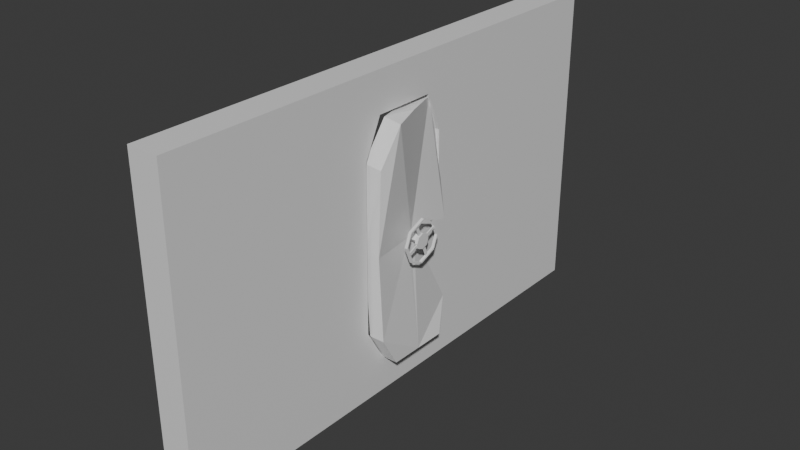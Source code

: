 # Source: modelo_PortaSalaDeMaquinas_SEMTEXTURA_MONTADO.blend  (saved by Blender 4.1.23; exported with 4.5.12 LTS)
import bpy
from mathutils import Matrix  # noqa: F401  (used for matrix-valued properties, if any)

bpy.ops.wm.read_factory_settings(use_empty=True)
scene = bpy.context.scene
scene.name = 'Scene'

# ---- collections
col_collection = bpy.data.collections.new('Collection'); scene.collection.children.link(col_collection)

# ---- materials (node trees are filled in below, after node groups)
mat_material = bpy.data.materials.new('Material')
mat_material.alpha_threshold = 0.0
mat_material.use_transparent_shadow = False
mat_material.roughness = 0.5
mat_material.line_color = (0.0, 0.0, 0.0, 1.0)

# ---- material node trees
mat_material.use_nodes = True; mat_material.node_tree.nodes.clear()
_N = mat_material.node_tree.nodes; _L = mat_material.node_tree.links
n0 = _N.new('ShaderNodeOutputMaterial'); n0.name = 'Material Output'; n0.location = (300, 300)
n1 = _N.new('ShaderNodeBsdfPrincipled'); n1.name = 'Principled BSDF'; n1.location = (10, 300)
n1.inputs[3].default_value = 1.45
_L.new(n1.outputs[0], n0.inputs[0])
n0.is_active_output = True

# ---- world
world_world = bpy.data.worlds.new('World'); scene.world = world_world
world_world.use_nodes = True; world_world.node_tree.nodes.clear()
_N = world_world.node_tree.nodes; _L = world_world.node_tree.links
n0 = _N.new('ShaderNodeOutputWorld'); n0.name = 'World Output'; n0.location = (300, 300)
n1 = _N.new('ShaderNodeBackground'); n1.name = 'Background'; n1.location = (10, 300)
n1.inputs[0].default_value = (0.05088, 0.05088, 0.05088, 1.0)
_L.new(n1.outputs[0], n0.inputs[0])
n0.is_active_output = True
world_world.color = (0.05088, 0.05088, 0.05088)
world_world.use_sun_shadow = False
world_world.sun_shadow_jitter_overblur = 0.0

# ---- meshes
me_cube = bpy.data.meshes.new('Cube')
me_cube.from_pydata([(0.9654, 0.1155, 0.7482), (0.9654, 0.1101, -0.7507), (0.9654, -0.1293, 0.7482), (0.9654, -0.1331, -0.7507), (0.8462, 1.0, 1.0), (0.8462, 1.0, -1.0), (0.8462, -1.0, 1.0), (0.8462, -1.0, -1.0), (0.9654, 1.0, 1.0), (0.9654, 1.0, -1.0), (0.9654, -1.0, 1.0), (0.9654, -1.0, -1.0), (0.9654, 1.0, -0.5), (0.9654, -1.0, -0.5), (0.8462, 1.0, -0.5), (0.9654, -0.201, -0.5539), (0.8462, -1.0, -0.5), (0.9654, 0.1781, -0.5539), (0.8462, -1.0, 0.5), (0.9654, 0.1761, 0.5055), (0.9654, 1.0, 0.5), (0.9654, -1.0, 0.5), (0.8462, 1.0, 0.5), (0.9654, -0.1991, 0.5055), (0.8391, 0.1155, 0.7482), (0.8391, 0.1101, -0.7507), (0.8391, -0.1293, 0.7482), (0.8391, -0.1331, -0.7507), (0.8391, -0.201, -0.5539), (0.8391, 0.1781, -0.5539), (0.8391, 0.1761, 0.5055), (0.8391, -0.1991, 0.5055)], [], [(8, 4, 6, 10), (21, 10, 6, 18), (5, 9, 11, 7), (23, 2, 10, 21), (22, 4, 8, 20), (2, 0, 8, 10), (1, 3, 11, 9), (19, 20, 8, 0), (14, 22, 20, 12), (11, 13, 16, 7), (4, 22, 30, 24), (3, 15, 13, 11), (5, 14, 12, 9), (1, 9, 12, 17), (15, 3, 27, 28), (15, 23, 21, 13), (17, 12, 20, 19), (13, 21, 18, 16), (6, 4, 24, 26), (2, 23, 31, 26), (1, 17, 29, 25), (23, 15, 28, 31), (0, 2, 26, 24), (17, 19, 30, 29), (19, 0, 24, 30), (3, 1, 25, 27), (18, 6, 26, 31), (16, 18, 31, 28), (7, 16, 28, 27), (5, 7, 27, 25), (14, 5, 25, 29), (22, 14, 29, 30)])
_uv = me_cube.uv_layers.new(name='UVMap')
_uv.uv.foreach_set('vector', [0.625, 0.5, 0.875, 0.5, 0.875, 0.75, 0.625, 0.75, 0.5625, 0.75, 0.625, 0.75, 0.625, 1.0, 0.5625, 1.0, 0.125, 0.5, 0.375, 0.5, 0.375, 0.75, 0.125, 0.75, 0.5188, 0.6627, 0.5377, 0.6627, 0.625, 0.75, 0.5625, 0.75, 0.5625, 0.25, 0.625, 0.25, 0.625, 0.5, 0.5625, 0.5, 0.5377, 0.6627, 0.5377, 0.5873, 0.625, 0.5, 0.625, 0.75, 0.4623, 0.5873, 0.4623, 0.6627, 0.375, 0.75, 0.375, 0.5, 0.5188, 0.5873, 0.5625, 0.5, 0.625, 0.5, 0.5377, 0.5873, 0.4375, 0.25, 0.5625, 0.25, 0.5625, 0.5, 0.4375, 0.5, 0.375, 0.75, 0.4375, 0.75, 0.4375, 1.0, 0.375, 1.0, 0.625, 0.25, 0.5625, 0.25, 0.5188, 0.5873, 0.5377, 0.5873, 0.4623, 0.6627, 0.4812, 0.6627, 0.4375, 0.75, 0.375, 0.75, 0.375, 0.25, 0.4375, 0.25, 0.4375, 0.5, 0.375, 0.5, 0.4623, 0.5873, 0.375, 0.5, 0.4375, 0.5, 0.4812, 0.5873, 0.4812, 0.6627, 0.4623, 0.6627, 0.4623, 0.6627, 0.4812, 0.6627, 0.4812, 0.6627, 0.5188, 0.6627, 0.5625, 0.75, 0.4375, 0.75, 0.4812, 0.5873, 0.4375, 0.5, 0.5625, 0.5, 0.5188, 0.5873, 0.4375, 0.75, 0.5625, 0.75, 0.5625, 1.0, 0.4375, 1.0, 0.875, 0.75, 0.625, 0.25, 0.5377, 0.5873, 0.5377, 0.6627, 0.5377, 0.6627, 0.5188, 0.6627, 0.5188, 0.6627, 0.5377, 0.6627, 0.4623, 0.5873, 0.4812, 0.5873, 0.4812, 0.5873, 0.4623, 0.5873, 0.5188, 0.6627, 0.4812, 0.6627, 0.4812, 0.6627, 0.5188, 0.6627, 0.5377, 0.5873, 0.5377, 0.6627, 0.5377, 0.6627, 0.5377, 0.5873, 0.4812, 0.5873, 0.5188, 0.5873, 0.5188, 0.5873, 0.4812, 0.5873, 0.5188, 0.5873, 0.5377, 0.5873, 0.5377, 0.5873, 0.5188, 0.5873, 0.4623, 0.6627, 0.4623, 0.5873, 0.4623, 0.5873, 0.4623, 0.6627, 0.5625, 1.0, 0.875, 0.75, 0.5377, 0.6627, 0.5188, 0.6627, 0.4375, 1.0, 0.5625, 1.0, 0.5188, 0.6627, 0.4812, 0.6627, 0.375, 1.0, 0.4375, 1.0, 0.4812, 0.6627, 0.4623, 0.6627, 0.125, 0.5, 0.375, 1.0, 0.4623, 0.6627, 0.4623, 0.5873, 0.4375, 0.25, 0.125, 0.5, 0.4623, 0.5873, 0.4812, 0.5873, 0.5625, 0.25, 0.4375, 0.25, 0.4812, 0.5873, 0.5188, 0.5873])
me_cube.materials.append(mat_material)
me_cube.use_mirror_x = True
me_cube.use_mirror_vertex_groups = False
me_cube.use_mirror_topology = True
me_cube.update()
me_cube_001 = bpy.data.meshes.new('Cube.001')
me_cube_001.from_pydata([(0.956, 0.1305, 0.7253), (1.024, 0.1216, -0.7736), (1.032, -0.1075, 0.7107), (1.024, -0.1216, -0.7736), (1.024, -0.1896, -0.5768), (0.9857, 0.1895, -0.5768), (0.9419, 0.1895, 0.4826), (1.007, -0.1754, 0.4701), (0.9075, 0.1165, 0.7253), (0.9641, 0.1216, -0.7736), (0.976, -0.1215, 0.7379), (0.9641, -0.1216, -0.7736), (0.9641, -0.1896, -0.5768), (0.9255, 0.1895, -0.5768), (0.8833, 0.1755, 0.4826), (0.951, -0.1894, 0.4973), (1.024, -1.347e-05, -0.7736), (0.9641, -1.347e-05, -0.7736), (0.9959, 0.004579, 0.7253), (0.9357, 0.004579, 0.7253), (1.006, -0.1886, -0.04709), (0.9455, -0.1886, -0.04709), (0.9857, 0.1886, -0.04709), (0.9255, 0.1886, -0.04709), (1.037, -0.01322, -0.04709), (0.9857, -0.01322, -0.04709), (0.9857, 0.01912, -0.04709), (0.9857, 0.002554, -0.01811), (1.037, 0.001871, -0.07654), (1.037, 0.002554, -0.01811), (0.9857, 0.001871, -0.07654), (1.037, 0.01912, -0.04709)], [], [(13, 23, 14, 8, 19, 10, 15, 21, 12, 11, 17, 9), (2, 7, 15, 10), (1, 5, 13, 9), (6, 0, 8, 14), (16, 1, 9, 17), (22, 6, 14, 23), (20, 4, 12, 21), (4, 3, 11, 12), (18, 2, 10, 19), (3, 16, 17, 11), (0, 18, 19, 8), (7, 20, 21, 15), (5, 22, 23, 13), (27, 26, 31, 29), (3, 4, 20, 25, 30, 16), (26, 30, 28, 31), (1, 16, 30, 26, 22, 5), (31, 28, 24, 29), (26, 27, 18, 0, 6, 22), (25, 20, 7, 2, 18, 27), (25, 27, 29, 24), (30, 25, 24, 28)])
_uv = me_cube_001.uv_layers.new(name='UVMap')
_uv.uv.foreach_set('vector', [0.4812, 0.5873, 0.5, 0.5873, 0.5188, 0.5873, 0.5377, 0.5873, 0.5377, 0.625, 0.5377, 0.6627, 0.5188, 0.6627, 0.5, 0.6627, 0.4812, 0.6627, 0.4623, 0.6627, 0.4623, 0.625, 0.4623, 0.5873, 0.5377, 0.6627, 0.5188, 0.6627, 0.5188, 0.6627, 0.5377, 0.6627, 0.4623, 0.5873, 0.4812, 0.5873, 0.4812, 0.5873, 0.4623, 0.5873, 0.5188, 0.5873, 0.5377, 0.5873, 0.5377, 0.5873, 0.5188, 0.5873, 0.4623, 0.625, 0.4623, 0.5873, 0.4623, 0.5873, 0.4623, 0.625, 0.5, 0.5873, 0.5188, 0.5873, 0.5188, 0.5873, 0.5, 0.5873, 0.5, 0.6627, 0.4812, 0.6627, 0.4812, 0.6627, 0.5, 0.6627, 0.4812, 0.6627, 0.4623, 0.6627, 0.4623, 0.6627, 0.4812, 0.6627, 0.5377, 0.625, 0.5377, 0.6627, 0.5377, 0.6627, 0.5377, 0.625, 0.4623, 0.6627, 0.4623, 0.625, 0.4623, 0.625, 0.4623, 0.6627, 0.5377, 0.5873, 0.5377, 0.625, 0.5377, 0.625, 0.5377, 0.5873, 0.5188, 0.6627, 0.5, 0.6627, 0.5, 0.6627, 0.5188, 0.6627, 0.4812, 0.5873, 0.5, 0.5873, 0.5, 0.5873, 0.4812, 0.5873, 0.5255, 0.625, 0.4996, 0.6003, 0.4996, 0.6003, 0.5255, 0.625, 0.4623, 0.6627, 0.4812, 0.6627, 0.5, 0.6627, 0.4996, 0.6491, 0.4722, 0.625, 0.4623, 0.625, 0.4996, 0.6003, 0.4722, 0.625, 0.4722, 0.625, 0.4996, 0.6003, 0.4623, 0.5873, 0.4623, 0.625, 0.4722, 0.625, 0.4996, 0.6003, 0.5, 0.5873, 0.4812, 0.5873, 0.4996, 0.6003, 0.4722, 0.625, 0.4996, 0.6491, 0.5255, 0.625, 0.4996, 0.6003, 0.5255, 0.625, 0.5377, 0.625, 0.5377, 0.5873, 0.5188, 0.5873, 0.5, 0.5873, 0.4996, 0.6491, 0.5, 0.6627, 0.5188, 0.6627, 0.5377, 0.6627, 0.5377, 0.625, 0.5255, 0.625, 0.4996, 0.6491, 0.5255, 0.625, 0.5255, 0.625, 0.4996, 0.6491, 0.4722, 0.625, 0.4996, 0.6491, 0.4996, 0.6491, 0.4722, 0.625])
me_cube_001.materials.append(mat_material)
me_cube_001.use_mirror_x = True
me_cube_001.use_mirror_vertex_groups = False
me_cube_001.use_mirror_topology = True
me_cube_001.update()
me_cylinder = bpy.data.meshes.new('Cylinder')
me_cylinder.from_pydata([(51.4, 0.514, -0.9801), (51.76, 0.958, -0.7928), (51.65, 0.03451, -0.5691), (51.76, 0.5568, -1.761), (51.4, 0.03451, -1.438), (51.76, 0.2193, -1.901), (51.65, -0.4883, -0.9799), (51.76, -0.7491, -1.5), (51.4, -0.4883, -0.9801), (51.76, -0.8889, -1.162), (51.65, 0.03451, -1.438), (51.76, -0.4878, -0.194), (51.4, 0.03451, -0.5693), (51.76, -0.1503, -0.05417), (51.65, 0.514, -0.9799), (51.76, 0.8182, -0.4553), (51.6, 0.958, -0.794), (51.6, 0.5568, -1.762), (51.6, 0.2193, -1.902), (51.6, -0.7491, -1.501), (51.6, -0.8889, -1.164), (51.59, -0.4878, -0.1951), (51.59, -0.1503, -0.05529), (51.59, 0.8182, -0.4564), (51.4, 1.035, -0.9801), (51.96, 1.035, -0.9762), (51.96, 0.7416, -0.2691), (51.39, 0.7416, -0.273), (51.75, 2.19, -0.2826), (51.75, 2.05, 0.05493), (51.59, 2.19, -0.2837), (51.59, 2.05, 0.0538), (51.96, -0.6726, -0.2691), (51.39, -0.6726, -0.273), (51.39, 0.03451, 0.01985), (51.96, 0.03451, 0.02376), (51.74, -0.998, 1.038), (51.74, -0.6605, 1.178), (51.57, -0.998, 1.037), (51.57, -0.6605, 1.176), (51.96, -0.6726, -1.683), (51.4, -0.6726, -1.687), (51.4, -0.9655, -0.9801), (51.96, -0.9655, -0.9762), (51.77, -1.981, -2.01), (51.77, -2.121, -1.673), (51.6, -1.981, -2.011), (51.6, -2.121, -1.674), (51.96, 0.7416, -1.683), (51.4, 0.7416, -1.687), (51.4, 0.03451, -1.98), (51.96, 0.03451, -1.976), (51.78, 1.067, -2.993), (51.78, 0.7295, -3.133), (51.62, 1.067, -2.994), (51.62, 0.7295, -3.134), (51.95, -1.024, 1.099), (51.95, -0.686, 1.239), (51.39, -1.024, 1.098), (51.39, -0.686, 1.238), (51.95, -2.043, -2.036), (51.95, -2.182, -1.698), (51.41, -2.043, -2.037), (51.41, -2.182, -1.699), (51.96, 1.093, -3.055), (51.96, 0.755, -3.194), (51.42, 1.093, -3.056), (51.42, 0.755, -3.196), (51.94, 2.251, -0.2571), (51.94, 2.112, 0.08044), (51.41, 2.251, -0.2582), (51.41, 2.112, 0.07931), (51.96, 2.016, -2.672), (51.42, 2.016, -2.673), (51.96, 2.093, -2.857), (51.42, 2.093, -2.858), (51.96, -0.1688, -3.577), (51.42, -0.1688, -3.578), (51.96, -0.09231, -3.762), (51.42, -0.09231, -3.763), (51.96, -1.66, -2.96), (51.41, -1.66, -2.961), (51.96, -1.845, -3.036), (51.41, -1.845, -3.037), (51.95, -2.565, -0.7743), (51.4, -2.565, -0.7754), (51.95, -2.75, -0.8508), (51.4, -2.75, -0.8519), (51.95, -1.947, 0.7167), (51.4, -1.947, 0.7156), (51.95, -2.024, 0.9015), (51.4, -2.024, 0.9003), (51.95, 0.2379, 1.622), (51.39, 0.2379, 1.621), (51.95, 0.1613, 1.807), (51.39, 0.1613, 1.806), (51.94, 1.729, 1.004), (51.4, 1.729, 1.003), (51.94, 1.914, 1.081), (51.4, 1.914, 1.08), (51.95, 2.634, -1.181), (51.41, 2.634, -1.182), (51.95, 2.819, -1.104), (51.41, 2.819, -1.106)], [], [(51, 40, 41, 50), (7, 9, 45, 44), (43, 32, 33, 42), (11, 13, 37, 36), (35, 26, 27, 34), (16, 23, 31, 30), (25, 26, 35, 32, 43, 40, 51, 48), (25, 48, 49, 24), (4, 50, 41, 42, 8), (3, 5, 53, 52), (4, 8, 6, 10), (8, 12, 2, 6), (12, 0, 14, 2), (2, 14, 10, 6), (8, 42, 33, 34, 12), (0, 24, 49, 50, 4), (12, 34, 27, 24, 0), (0, 4, 10, 14), (16, 1, 25, 24), (15, 23, 27, 26), (23, 16, 24, 27), (1, 15, 26, 25), (30, 31, 71, 70), (1, 16, 30, 28), (15, 1, 28, 29), (23, 15, 29, 31), (11, 21, 33, 32), (21, 22, 34, 33), (13, 11, 32, 35), (22, 13, 35, 34), (37, 39, 59, 57), (21, 11, 36, 38), (13, 22, 39, 37), (22, 21, 38, 39), (7, 19, 41, 40), (19, 20, 42, 41), (9, 7, 40, 43), (20, 9, 43, 42), (44, 45, 61, 60), (19, 7, 44, 46), (9, 20, 47, 45), (20, 19, 46, 47), (3, 17, 49, 48), (17, 18, 50, 49), (5, 3, 48, 51), (18, 5, 51, 50), (53, 55, 67, 65), (17, 3, 52, 54), (5, 18, 55, 53), (18, 17, 54, 55), (57, 59, 93, 92), (39, 38, 58, 59), (36, 37, 57, 56), (38, 36, 56, 58), (61, 84, 86, 82, 80, 60), (46, 44, 60, 62), (45, 47, 63, 61), (47, 46, 62, 63), (65, 67, 77, 76), (55, 54, 66, 67), (52, 53, 65, 64), (54, 52, 64, 66), (71, 97, 99, 103, 101, 70), (28, 30, 70, 68), (29, 28, 68, 69), (31, 29, 69, 71), (87, 83, 82, 86), (62, 81, 83, 87, 85, 63), (95, 91, 90, 94), (95, 93, 59, 58, 89, 91), (57, 92, 94, 90, 88, 56), (98, 102, 103, 99), (68, 100, 102, 98, 96, 69), (79, 75, 74, 78), (79, 77, 67, 66, 73, 75), (65, 76, 78, 74, 72, 64), (73, 72, 74, 75), (66, 64, 72, 73), (76, 77, 79, 78), (81, 80, 82, 83), (62, 60, 80, 81), (84, 85, 87, 86), (61, 63, 85, 84), (89, 88, 90, 91), (58, 56, 88, 89), (92, 93, 95, 94), (97, 96, 98, 99), (71, 69, 96, 97), (100, 101, 103, 102), (68, 70, 101, 100), (74, 75, 103, 102), (73, 72, 100, 101), (74, 102, 100, 72), (73, 101, 103, 75), (80, 81, 77, 76), (89, 88, 84, 85), (93, 92, 96, 97), (95, 94, 98, 99), (90, 91, 87, 86), (82, 83, 79, 78), (81, 77, 79, 83), (82, 78, 76, 80), (84, 88, 90, 86), (89, 85, 87, 91), (97, 93, 95, 99), (98, 94, 92, 96)])
_uv = me_cylinder.uv_layers.new(name='UVMap')
_uv.uv.foreach_set('vector', [0.75, 1.0, 0.625, 1.0, 0.625, 0.5, 0.75, 0.5, 0.5923, 0.8221, 0.5327, 0.8221, 0.5327, 0.8221, 0.5923, 0.8221, 0.5, 1.0, 0.375, 1.0, 0.375, 0.5, 0.5, 0.5, 0.3423, 0.8221, 0.2827, 0.8221, 0.2827, 0.8221, 0.3423, 0.8221, 0.25, 1.0, 0.125, 1.0, 0.125, 0.5, 0.25, 0.5, 0.03266, 0.6779, 0.09234, 0.6779, 0.09234, 0.6779, 0.03266, 0.6779, 0.25, 0.49, 0.08029, 0.4197, 0.01, 0.25, 0.08029, 0.08029, 0.25, 0.01, 0.4197, 0.08029, 0.49, 0.25, 0.4197, 0.4197, 1.0, 1.0, 0.875, 1.0, 0.875, 0.5, 1.0, 0.5, 0.8101, 0.25, 0.99, 0.25, 0.9197, 0.08029, 0.75, 0.01, 0.75, 0.1899, 0.8423, 0.8221, 0.7827, 0.8221, 0.7827, 0.8221, 0.8423, 0.8221, 0.8101, 0.25, 0.75, 0.1899, 0.75, 0.1899, 0.8101, 0.25, 0.75, 0.1899, 0.6899, 0.25, 0.6899, 0.25, 0.75, 0.1899, 0.6899, 0.25, 0.75, 0.3101, 0.75, 0.3101, 0.6899, 0.25, 0.6899, 0.25, 0.75, 0.3101, 0.8101, 0.25, 0.75, 0.1899, 0.75, 0.1899, 0.75, 0.01, 0.5803, 0.08029, 0.51, 0.25, 0.6899, 0.25, 0.75, 0.3101, 0.75, 0.49, 0.9197, 0.4197, 0.99, 0.25, 0.8101, 0.25, 0.6899, 0.25, 0.51, 0.25, 0.5803, 0.4197, 0.75, 0.49, 0.75, 0.3101, 0.75, 0.3101, 0.8101, 0.25, 0.8101, 0.25, 0.75, 0.3101, 0.03266, 0.6779, 0.03266, 0.8221, 0.0, 1.0, 0.0, 0.5, 0.09234, 0.8221, 0.09234, 0.6779, 0.125, 0.5, 0.125, 1.0, 0.09234, 0.6779, 0.03266, 0.6779, 0.0, 0.5, 0.125, 0.5, 0.03266, 0.8221, 0.09234, 0.8221, 0.125, 1.0, 0.0, 1.0, 0.03266, 0.6779, 0.09234, 0.6779, 0.09234, 0.6779, 0.03266, 0.6779, 0.03266, 0.8221, 0.03266, 0.6779, 0.03266, 0.6779, 0.03266, 0.8221, 0.09234, 0.8221, 0.03266, 0.8221, 0.03266, 0.8221, 0.09234, 0.8221, 0.09234, 0.6779, 0.09234, 0.8221, 0.09234, 0.8221, 0.09234, 0.6779, 0.3423, 0.8221, 0.3423, 0.6779, 0.375, 0.5, 0.375, 1.0, 0.3423, 0.6779, 0.2827, 0.6779, 0.25, 0.5, 0.375, 0.5, 0.2827, 0.8221, 0.3423, 0.8221, 0.375, 1.0, 0.25, 1.0, 0.2827, 0.6779, 0.2827, 0.8221, 0.25, 1.0, 0.25, 0.5, 0.2827, 0.8221, 0.2827, 0.6779, 0.2827, 0.6779, 0.2827, 0.8221, 0.3423, 0.6779, 0.3423, 0.8221, 0.3423, 0.8221, 0.3423, 0.6779, 0.2827, 0.8221, 0.2827, 0.6779, 0.2827, 0.6779, 0.2827, 0.8221, 0.2827, 0.6779, 0.3423, 0.6779, 0.3423, 0.6779, 0.2827, 0.6779, 0.5923, 0.8221, 0.5923, 0.6779, 0.625, 0.5, 0.625, 1.0, 0.5923, 0.6779, 0.5327, 0.6779, 0.5, 0.5, 0.625, 0.5, 0.5327, 0.8221, 0.5923, 0.8221, 0.625, 1.0, 0.5, 1.0, 0.5327, 0.6779, 0.5327, 0.8221, 0.5, 1.0, 0.5, 0.5, 0.5923, 0.8221, 0.5327, 0.8221, 0.5327, 0.8221, 0.5923, 0.8221, 0.5923, 0.6779, 0.5923, 0.8221, 0.5923, 0.8221, 0.5923, 0.6779, 0.5327, 0.8221, 0.5327, 0.6779, 0.5327, 0.6779, 0.5327, 0.8221, 0.5327, 0.6779, 0.5923, 0.6779, 0.5923, 0.6779, 0.5327, 0.6779, 0.8423, 0.8221, 0.8423, 0.6779, 0.875, 0.5, 0.875, 1.0, 0.8423, 0.6779, 0.7827, 0.6779, 0.75, 0.5, 0.875, 0.5, 0.7827, 0.8221, 0.8423, 0.8221, 0.875, 1.0, 0.75, 1.0, 0.7827, 0.6779, 0.7827, 0.8221, 0.75, 1.0, 0.75, 0.5, 0.7827, 0.8221, 0.7827, 0.6779, 0.7827, 0.6779, 0.7827, 0.8221, 0.8423, 0.6779, 0.8423, 0.8221, 0.8423, 0.8221, 0.8423, 0.6779, 0.7827, 0.8221, 0.7827, 0.6779, 0.7827, 0.6779, 0.7827, 0.8221, 0.7827, 0.6779, 0.8423, 0.6779, 0.8423, 0.6779, 0.7827, 0.6779, 0.2827, 0.8221, 0.2827, 0.6779, 0.2827, 0.6779, 0.2827, 0.8221, 0.2827, 0.6779, 0.3423, 0.6779, 0.3423, 0.6779, 0.2827, 0.6779, 0.3423, 0.8221, 0.2827, 0.8221, 0.2827, 0.8221, 0.3423, 0.8221, 0.3423, 0.6779, 0.3423, 0.8221, 0.3423, 0.8221, 0.3423, 0.6779, 0.5327, 0.8221, 0.5327, 0.8221, 0.5327, 0.8221, 0.5923, 0.8221, 0.5923, 0.8221, 0.5923, 0.8221, 0.5923, 0.6779, 0.5923, 0.8221, 0.5923, 0.8221, 0.5923, 0.6779, 0.5327, 0.8221, 0.5327, 0.6779, 0.5327, 0.6779, 0.5327, 0.8221, 0.5327, 0.6779, 0.5923, 0.6779, 0.5923, 0.6779, 0.5327, 0.6779, 0.7827, 0.8221, 0.7827, 0.6779, 0.7827, 0.6779, 0.7827, 0.8221, 0.7827, 0.6779, 0.8423, 0.6779, 0.8423, 0.6779, 0.7827, 0.6779, 0.8423, 0.8221, 0.7827, 0.8221, 0.7827, 0.8221, 0.8423, 0.8221, 0.8423, 0.6779, 0.8423, 0.8221, 0.8423, 0.8221, 0.8423, 0.6779, 0.09234, 0.6779, 0.09234, 0.6779, 0.09234, 0.6779, 0.03266, 0.6779, 0.03266, 0.6779, 0.03266, 0.6779, 0.03266, 0.8221, 0.03266, 0.6779, 0.03266, 0.6779, 0.03266, 0.8221, 0.09234, 0.8221, 0.03266, 0.8221, 0.03266, 0.8221, 0.09234, 0.8221, 0.09234, 0.6779, 0.09234, 0.8221, 0.09234, 0.8221, 0.09234, 0.6779, 0.5327, 0.6779, 0.5923, 0.6779, 0.5923, 0.8221, 0.5327, 0.8221, 0.5923, 0.6779, 0.5923, 0.6779, 0.5923, 0.6779, 0.5327, 0.6779, 0.5327, 0.6779, 0.5327, 0.6779, 0.2827, 0.6779, 0.3423, 0.6779, 0.3423, 0.8221, 0.2827, 0.8221, 0.2827, 0.6779, 0.2827, 0.6779, 0.2827, 0.6779, 0.3423, 0.6779, 0.3423, 0.6779, 0.3423, 0.6779, 0.2827, 0.8221, 0.2827, 0.8221, 0.2827, 0.8221, 0.3423, 0.8221, 0.3423, 0.8221, 0.3423, 0.8221, 0.09234, 0.8221, 0.03266, 0.8221, 0.03266, 0.6779, 0.09234, 0.6779, 0.03266, 0.8221, 0.03266, 0.8221, 0.03266, 0.8221, 0.09234, 0.8221, 0.09234, 0.8221, 0.09234, 0.8221, 0.7827, 0.6779, 0.8423, 0.6779, 0.8423, 0.8221, 0.7827, 0.8221, 0.7827, 0.6779, 0.7827, 0.6779, 0.7827, 0.6779, 0.8423, 0.6779, 0.8423, 0.6779, 0.8423, 0.6779, 0.7827, 0.8221, 0.7827, 0.8221, 0.7827, 0.8221, 0.8423, 0.8221, 0.8423, 0.8221, 0.8423, 0.8221, 0.8423, 0.6779, 0.8423, 0.8221, 0.8423, 0.8221, 0.8423, 0.6779, 0.8423, 0.6779, 0.8423, 0.8221, 0.8423, 0.8221, 0.8423, 0.6779, 0.7827, 0.8221, 0.7827, 0.6779, 0.7827, 0.6779, 0.7827, 0.8221, 0.5923, 0.6779, 0.5923, 0.8221, 0.5923, 0.8221, 0.5923, 0.6779, 0.5923, 0.6779, 0.5923, 0.8221, 0.5923, 0.8221, 0.5923, 0.6779, 0.5327, 0.8221, 0.5327, 0.6779, 0.5327, 0.6779, 0.5327, 0.8221, 0.5327, 0.8221, 0.5327, 0.6779, 0.5327, 0.6779, 0.5327, 0.8221, 0.3423, 0.6779, 0.3423, 0.8221, 0.3423, 0.8221, 0.3423, 0.6779, 0.3423, 0.6779, 0.3423, 0.8221, 0.3423, 0.8221, 0.3423, 0.6779, 0.2827, 0.8221, 0.2827, 0.6779, 0.2827, 0.6779, 0.2827, 0.8221, 0.09234, 0.6779, 0.09234, 0.8221, 0.09234, 0.8221, 0.09234, 0.6779, 0.09234, 0.6779, 0.09234, 0.8221, 0.09234, 0.8221, 0.09234, 0.6779, 0.03266, 0.8221, 0.03266, 0.6779, 0.03266, 0.6779, 0.03266, 0.8221, 0.03266, 0.8221, 0.03266, 0.6779, 0.03266, 0.6779, 0.03266, 0.8221, 0.8423, 0.8221, 0.8423, 0.6779, 0.03266, 0.6779, 0.03266, 0.8221, 0.8423, 0.6779, 0.8423, 0.8221, 0.03266, 0.8221, 0.03266, 0.6779, 0.0, 0.0, 0.0, 0.0, 0.0, 0.0, 0.0, 0.0, 0.0, 0.0, 0.0, 0.0, 0.0, 0.0, 0.0, 0.0, 0.5923, 0.8221, 0.5923, 0.6779, 0.7827, 0.6779, 0.7827, 0.8221, 0.3423, 0.6779, 0.3423, 0.8221, 0.5327, 0.8221, 0.5327, 0.6779, 0.2827, 0.6779, 0.2827, 0.8221, 0.09234, 0.8221, 0.09234, 0.6779, 0.2827, 0.6779, 0.2827, 0.8221, 0.09234, 0.8221, 0.09234, 0.6779, 0.3423, 0.8221, 0.3423, 0.6779, 0.5327, 0.6779, 0.5327, 0.8221, 0.5923, 0.8221, 0.5923, 0.6779, 0.7827, 0.6779, 0.7827, 0.8221, 0.0, 0.0, 0.0, 0.0, 0.0, 0.0, 0.0, 0.0, 0.0, 0.0, 0.0, 0.0, 0.0, 0.0, 0.0, 0.0, 0.0, 0.0, 0.0, 0.0, 0.0, 0.0, 0.0, 0.0, 0.0, 0.0, 0.0, 0.0, 0.0, 0.0, 0.0, 0.0, 0.0, 0.0, 0.0, 0.0, 0.0, 0.0, 0.0, 0.0, 0.0, 0.0, 0.0, 0.0, 0.0, 0.0, 0.0, 0.0])
me_cylinder.update()

# ---- objects
ob_batente = bpy.data.objects.new('Batente', me_cube)
ob_porta = bpy.data.objects.new('Porta', me_cube_001)
ob_volante = bpy.data.objects.new('Volante', me_cylinder)

# ---- transforms, parenting, visibility, modifiers, constraints
ob_batente.location = (0.0, 0.0, 0.0)
ob_batente.scale = (5.0, 5.0, 3.0)
ob_batente.lock_rotations_4d = False
ob_batente.empty_display_type = 'ARROWS'
ob_batente.lineart.crease_threshold = 0.0
ob_batente.use_mesh_mirror_x = True
ob_porta.location = (0.0, 0.0, 0.0)
ob_porta.scale = (5.0, 5.0, 3.0)
ob_porta.lock_rotations_4d = False
ob_porta.empty_display_type = 'ARROWS'
ob_porta.lineart.crease_threshold = 0.0
ob_porta.use_mesh_mirror_x = True
ob_volante.location = (0.0, 0.0, 0.0)
ob_volante.scale = (0.1, 0.15, 0.15)

# ---- collection membership
col_collection.objects.link(ob_batente)
col_collection.objects.link(ob_porta)
col_collection.objects.link(ob_volante)

# ---- scene / render settings (as saved in the file)
scene.frame_start = 1; scene.frame_end = 250; scene.frame_set(1)
scene.render.engine = 'BLENDER_EEVEE_NEXT'
scene.cycles.sampling_pattern = 'TABULATED_SOBOL'
scene.eevee.ray_tracing_options.trace_max_roughness = 0.0
bpy.context.view_layer.update()

# ---- added for rendering (the .blend has no active camera and no usable light): camera, sun
cam_auto = bpy.data.cameras.new('AutoCamera')
cam_auto.lens = 50.0
cam_auto.sensor_width = 36.0
cam_auto.clip_end = 1000.0
ob_auto_camera = bpy.data.objects.new('AutoCamera', cam_auto)
scene.collection.objects.link(ob_auto_camera)
ob_auto_camera.location = (15.5254, -12.9954, 8.66361)
ob_auto_camera.rotation_euler = (1.09748, -7.21219e-08, 0.694738)
scene.camera = ob_auto_camera
light_auto_sun = bpy.data.lights.new('AutoSun', 'SUN')
light_auto_sun.energy = 3.0
light_auto_sun.angle = 0.0523599
ob_auto_sun = bpy.data.objects.new('AutoSun', light_auto_sun)
scene.collection.objects.link(ob_auto_sun)
ob_auto_sun.rotation_euler = (0.872665, 0.174533, 0.523599)
bpy.context.view_layer.update()
